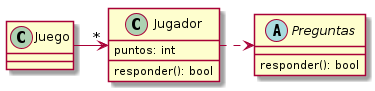

The diagram above was rendered by PlantUML. Its source (embedded in the PNG):
@startuml

class Juego{

}


class Jugador{
    puntos: int

    responder(): bool
}

abstract Preguntas{
    responder(): bool
}


Juego -right->"*" Jugador

Jugador .> Preguntas


@enduml